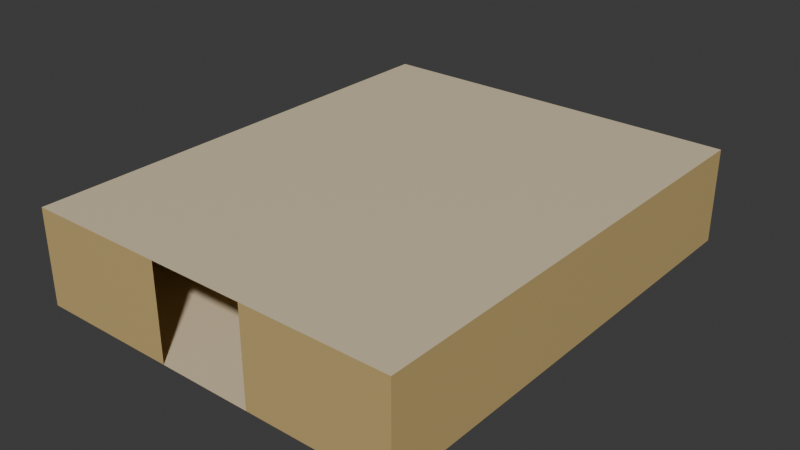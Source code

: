 # Source: Room004.blend  (saved by Blender 4.4.32; exported with 4.5.12 LTS)
import bpy
from mathutils import Matrix  # noqa: F401  (used for matrix-valued properties, if any)

bpy.ops.wm.read_factory_settings(use_empty=True)
scene = bpy.context.scene
scene.name = 'Scene'

# ---- collections
col_collection = bpy.data.collections.new('Collection'); scene.collection.children.link(col_collection)

# ---- materials (node trees are filled in below, after node groups)
mat_material = bpy.data.materials.new('Material')
mat_material.alpha_threshold = 0.0
mat_material.roughness = 0.5
mat_material.line_color = (0.0, 0.0, 0.0, 1.0)
mat_material_001 = bpy.data.materials.new('Material.001')

# ---- material node trees
mat_material.use_nodes = True; mat_material.node_tree.nodes.clear()
_N = mat_material.node_tree.nodes; _L = mat_material.node_tree.links
n0 = _N.new('ShaderNodeOutputMaterial'); n0.name = 'Material Output'; n0.location = (300, 300)
n1 = _N.new('ShaderNodeBsdfPrincipled'); n1.name = 'Principled BSDF'; n1.location = (10, 300)
n1.inputs[0].default_value = (0.5841, 0.4233, 0.1746, 1.0)
n1.inputs[3].default_value = 1.45
_L.new(n1.outputs[0], n0.inputs[0])
n0.is_active_output = True
mat_material_001.use_nodes = True; mat_material_001.node_tree.nodes.clear()
_N = mat_material_001.node_tree.nodes; _L = mat_material_001.node_tree.links
n0 = _N.new('ShaderNodeBsdfPrincipled'); n0.name = 'Principled BSDF'; n0.location = (10, 300)
n0.inputs[0].default_value = (0.7379, 0.6172, 0.4125, 1.0)
n1 = _N.new('ShaderNodeOutputMaterial'); n1.name = 'Material Output'; n1.location = (300, 300)
_L.new(n0.outputs[0], n1.inputs[0])
n1.is_active_output = True

# ---- world
world_world = bpy.data.worlds.new('World'); scene.world = world_world
world_world.use_nodes = True; world_world.node_tree.nodes.clear()
_N = world_world.node_tree.nodes; _L = world_world.node_tree.links
n0 = _N.new('ShaderNodeOutputWorld'); n0.name = 'World Output'; n0.location = (300, 300)
n1 = _N.new('ShaderNodeBackground'); n1.name = 'Background'; n1.location = (10, 300)
n1.inputs[0].default_value = (0.05088, 0.05088, 0.05088, 1.0)
_L.new(n1.outputs[0], n0.inputs[0])
n0.is_active_output = True
world_world.color = (0.05088, 0.05088, 0.05088)
world_world.sun_shadow_jitter_overblur = 0.0

# ---- meshes
me_cube = bpy.data.meshes.new('Cube')
me_cube.from_pydata([(-1.0, 4.985, 1.0), (-1.0, 4.985, -1.0), (1.0, 4.985, 1.0), (1.0, 4.985, -1.0), (-1.0, -1.0, 1.0), (-1.0, -1.0, -1.0), (1.0, -1.0, 1.0), (1.0, -1.0, -1.0), (-2.983, 4.985, -1.0), (-2.983, -1.0, -1.0), (-2.983, 4.985, 1.0), (2.983, -1.0, -1.0), (2.983, -1.0, 1.0), (2.983, 4.985, 1.0), (2.983, 4.985, -1.0), (-2.983, -1.0, 1.0), (-1.0, 2.99, -1.0), (-1.0, 0.9949, -1.0), (1.0, 2.99, 1.0), (1.0, 0.9949, 1.0), (1.0, 0.9949, -1.0), (1.0, 2.99, -1.0), (-1.0, 0.9949, 1.0), (-1.0, 2.99, 1.0), (-2.983, 2.99, -1.0), (-2.983, 0.9949, -1.0), (2.983, 2.99, 1.0), (2.983, 0.9949, 1.0), (2.983, 0.9949, -1.0), (2.983, 2.99, -1.0), (-2.983, 0.9949, 1.0), (-2.983, 2.99, 1.0), (-1.274, 2.714, -1.0), (-1.274, 1.271, -1.0), (1.274, 2.714, 1.0), (1.274, 1.271, 1.0), (1.274, 1.271, -1.0), (1.274, 2.714, -1.0), (-1.274, 1.271, 1.0), (-1.274, 2.714, 1.0), (-2.709, 2.714, -1.0), (-2.709, 1.271, -1.0), (2.709, 2.714, 1.0), (2.709, 1.271, 1.0), (2.709, 1.271, -1.0), (2.709, 2.714, -1.0), (-2.709, 1.271, 1.0), (-2.709, 2.714, 1.0), (-1.0, -4.99, 1.0), (-1.0, -4.99, -1.0), (1.0, -4.99, 1.0), (1.0, -4.99, -1.0), (-2.983, -4.99, -1.0), (2.983, -4.99, -1.0), (2.983, -4.99, 1.0), (-2.983, -4.99, 1.0), (-4.0, 4.985, 1.0), (-1.0, -2.995, -1.0), (4.0, -1.0, -1.0), (1.0, -2.995, 1.0), (1.0, -2.995, -1.0), (4.0, 4.985, 1.0), (-1.0, -2.995, 1.0), (4.0, -1.0, 1.0), (-4.0, -1.0, -1.0), (-2.983, -2.995, -1.0), (-4.0, -1.0, 1.0), (2.983, -2.995, 1.0), (2.983, -2.995, -1.0), (4.0, 4.985, -1.0), (-2.983, -2.995, 1.0), (-4.0, 4.985, -1.0), (-1.274, -1.276, -1.0), (-1.274, -2.719, -1.0), (1.274, -1.276, 1.0), (1.274, -2.719, 1.0), (1.274, -2.719, -1.0), (1.274, -1.276, -1.0), (-1.274, -2.719, 1.0), (-1.274, -1.276, 1.0), (-2.709, -1.276, -1.0), (-2.709, -2.719, -1.0), (2.709, -1.276, 1.0), (2.709, -2.719, 1.0), (2.709, -2.719, -1.0), (2.709, -1.276, -1.0), (-2.709, -2.719, 1.0), (-2.709, -1.276, 1.0), (-4.0, 2.99, -1.0), (-4.0, 0.9949, -1.0), (4.0, 2.99, 1.0), (4.0, 0.9949, 1.0), (4.0, 0.9949, -1.0), (4.0, 2.99, -1.0), (-4.0, 0.9949, 1.0), (-4.0, 2.99, 1.0), (-4.0, -4.99, -1.0), (4.0, -4.99, -1.0), (4.0, -4.99, 1.0), (-4.0, -4.99, 1.0), (-4.0, -2.995, -1.0), (4.0, -2.995, 1.0), (4.0, -2.995, -1.0), (-4.0, -2.995, 1.0)], [], [(22, 19, 6, 4), (88, 71, 56, 95), (36, 44, 43, 35), (16, 21, 3, 1), (34, 37, 36, 35), (0, 10, 8, 1), (68, 53, 97, 102), (53, 54, 98, 97), (92, 58, 63, 91), (17, 25, 9, 5), (23, 31, 10, 0), (21, 29, 14, 3), (19, 27, 12, 6), (3, 14, 13, 2), (2, 13, 26, 18), (30, 46, 38, 22), (7, 11, 28, 20), (20, 36, 37, 21), (4, 15, 30, 22), (21, 37, 45, 29), (1, 8, 24, 16), (27, 43, 42, 26), (14, 29, 93, 69), (28, 11, 58, 92), (11, 68, 102, 58), (52, 65, 100, 96), (5, 7, 20, 17), (17, 20, 21, 16), (0, 2, 18, 23), (23, 18, 19, 22), (34, 42, 43, 35), (36, 44, 45, 37), (38, 46, 47, 39), (32, 40, 41, 33), (29, 45, 44, 28), (23, 39, 47, 31), (22, 38, 39, 23), (24, 40, 32, 16), (31, 47, 46, 30), (17, 33, 41, 25), (16, 32, 33, 17), (26, 42, 34, 18), (25, 41, 40, 24), (19, 35, 43, 27), (18, 34, 35, 19), (28, 44, 36, 20), (42, 43, 44, 45), (34, 42, 45, 37), (38, 46, 41, 33), (40, 41, 46, 47), (39, 38, 33, 32), (32, 40, 47, 39), (62, 59, 50, 48), (49, 52, 55, 48), (76, 84, 83, 75), (74, 77, 76, 75), (12, 27, 91, 63), (50, 54, 53, 51), (57, 65, 52, 49), (59, 67, 54, 50), (70, 86, 78, 62), (51, 53, 68, 60), (60, 76, 77, 7), (48, 55, 70, 62), (7, 77, 85, 11), (67, 83, 82, 12), (27, 26, 90, 91), (15, 70, 103, 66), (26, 13, 61, 90), (49, 51, 60, 57), (57, 60, 7, 5), (4, 6, 59, 62), (74, 82, 83, 75), (76, 84, 85, 77), (78, 86, 87, 79), (72, 80, 81, 73), (11, 85, 84, 68), (4, 79, 87, 15), (62, 78, 79, 4), (9, 80, 72, 5), (15, 87, 86, 70), (57, 73, 81, 65), (5, 72, 73, 57), (12, 82, 74, 6), (65, 81, 80, 9), (59, 75, 83, 67), (6, 74, 75, 59), (68, 84, 76, 60), (82, 83, 84, 85), (74, 82, 85, 77), (78, 86, 81, 73), (80, 81, 86, 87), (79, 78, 73, 72), (72, 80, 87, 79), (89, 88, 95, 94), (69, 93, 90, 61), (93, 92, 91, 90), (102, 97, 98, 101), (96, 100, 103, 99), (100, 64, 66, 103), (58, 102, 101, 63), (29, 28, 92, 93), (10, 31, 95, 56), (67, 12, 63, 101), (55, 52, 96, 99), (9, 25, 89, 64), (30, 15, 66, 94), (65, 9, 64, 100), (54, 67, 101, 98), (70, 55, 99, 103), (8, 10, 56, 71), (31, 30, 94, 95), (24, 8, 71, 88), (25, 24, 88, 89), (13, 14, 69, 61)])
me_cube.polygons.foreach_set('material_index', [1, 0, 0, 1, 0, 0, 1, 0, 0, 1, 1, 1, 1, 0, 1, 1, 1, 1, 1, 1, 1, 1, 1, 1, 1, 1, 1, 1, 1, 1, 1, 1, 1, 1, 1, 1, 1, 1, 1, 1, 1, 1, 1, 1, 1, 1, 0, 0, 0, 0, 0, 0, 1, 0, 0, 0, 1, 0, 1, 1, 1, 1, 1, 1, 1, 1, 1, 1, 1, 1, 1, 1, 1, 1, 1, 1, 1, 1, 1, 1, 1, 1, 1, 1, 1, 1, 1, 1, 0, 0, 0, 0, 0, 0, 0, 0, 0, 0, 0, 0, 0, 1, 1, 1, 0, 1, 1, 1, 1, 1, 0, 1, 1, 1, 0])
_uv = me_cube.uv_layers.new(name='UVMap')
_uv.uv.foreach_set('vector', [0.7917, 0.5, 0.7917, 0.75, 0.875, 0.75, 0.875, 0.5, 0.375, 0.4167, 0.375, 0.5, 0.625, 0.5, 0.625, 0.4167, 0.0, 0.0, 0.0, 0.0, 0.0, 0.0, 0.0, 0.0, 0.2917, 0.5, 0.2917, 0.75, 0.375, 0.75, 0.375, 0.5, 0.7083, 0.75, 0.2917, 0.75, 0.2083, 0.75, 0.7917, 0.75, 0.625, 0.5, 0.625, 0.5, 0.375, 0.5, 0.375, 0.5, 0.2083, 0.75, 0.125, 0.75, 0.125, 0.75, 0.2083, 0.75, 0.375, 0.0, 0.625, 0.0, 0.625, 0.0, 0.375, 0.0, 0.375, 0.9167, 0.375, 1.0, 0.625, 1.0, 0.625, 0.9167, 0.2083, 0.5, 0.2083, 0.5, 0.125, 0.5, 0.125, 0.5, 0.7083, 0.5, 0.7083, 0.5, 0.625, 0.5, 0.625, 0.5, 0.2917, 0.75, 0.2917, 0.75, 0.375, 0.75, 0.375, 0.75, 0.7917, 0.75, 0.7917, 0.75, 0.875, 0.75, 0.875, 0.75, 0.375, 0.75, 0.375, 0.75, 0.625, 0.75, 0.625, 0.75, 0.625, 0.75, 0.625, 0.75, 0.7083, 0.75, 0.7083, 0.75, 0.7917, 0.5, 0.7917, 0.5, 0.7917, 0.5, 0.7917, 0.5, 0.125, 0.75, 0.125, 0.75, 0.2083, 0.75, 0.2083, 0.75, 0.2083, 0.75, 0.2083, 0.75, 0.2917, 0.75, 0.2917, 0.75, 0.875, 0.5, 0.875, 0.5, 0.7917, 0.5, 0.7917, 0.5, 0.2917, 0.75, 0.2917, 0.75, 0.2917, 0.75, 0.2917, 0.75, 0.375, 0.5, 0.375, 0.5, 0.2917, 0.5, 0.2917, 0.5, 0.625, 0.9167, 0.625, 0.9167, 0.625, 0.8333, 0.625, 0.8333, 0.375, 0.75, 0.2917, 0.75, 0.2917, 0.75, 0.375, 0.75, 0.2083, 0.75, 0.125, 0.75, 0.125, 0.75, 0.2083, 0.75, 0.375, 0.8333, 0.375, 0.9167, 0.375, 0.9167, 0.375, 0.8333, 0.125, 0.5, 0.2083, 0.5, 0.2083, 0.5, 0.125, 0.5, 0.125, 0.5, 0.125, 0.75, 0.2083, 0.75, 0.2083, 0.5, 0.2083, 0.5, 0.2083, 0.75, 0.2917, 0.75, 0.2917, 0.5, 0.625, 0.5, 0.625, 0.75, 0.7083, 0.75, 0.7083, 0.5, 0.7083, 0.5, 0.7083, 0.75, 0.7917, 0.75, 0.7917, 0.5, 0.7083, 0.75, 0.7083, 0.75, 0.7917, 0.75, 0.7917, 0.75, 0.2083, 0.75, 0.2083, 0.75, 0.2917, 0.75, 0.2917, 0.75, 0.7917, 0.5, 0.7917, 0.5, 0.7083, 0.5, 0.7083, 0.5, 0.2917, 0.5, 0.2917, 0.5, 0.2083, 0.5, 0.2083, 0.5, 0.375, 0.8333, 0.375, 0.8333, 0.375, 0.9167, 0.375, 0.9167, 0.7083, 0.5, 0.7083, 0.5, 0.7083, 0.5, 0.7083, 0.5, 0.7917, 0.5, 0.7917, 0.5, 0.7083, 0.5, 0.7083, 0.5, 0.2917, 0.5, 0.2917, 0.5, 0.2917, 0.5, 0.2917, 0.5, 0.625, 0.4167, 0.625, 0.4167, 0.625, 0.3333, 0.625, 0.3333, 0.2083, 0.5, 0.2083, 0.5, 0.2083, 0.5, 0.2083, 0.5, 0.2917, 0.5, 0.2917, 0.5, 0.2083, 0.5, 0.2083, 0.5, 0.7083, 0.75, 0.7083, 0.75, 0.7083, 0.75, 0.7083, 0.75, 0.375, 0.3333, 0.375, 0.3333, 0.375, 0.4167, 0.375, 0.4167, 0.7917, 0.75, 0.7917, 0.75, 0.7917, 0.75, 0.7917, 0.75, 0.7083, 0.75, 0.7083, 0.75, 0.7917, 0.75, 0.7917, 0.75, 0.2083, 0.75, 0.2083, 0.75, 0.2083, 0.75, 0.2083, 0.75, 0.0, 0.0, 0.0, 0.0, 0.0, 0.0, 0.0, 0.0, 0.0, 0.0, 0.0, 0.0, 0.0, 0.0, 0.0, 0.0, 0.7917, 0.5, 0.7917, 0.5, 0.2083, 0.5, 0.2083, 0.5, 0.0, 0.0, 0.0, 0.0, 0.0, 0.0, 0.0, 0.0, 0.0, 0.0, 0.0, 0.0, 0.0, 0.0, 0.0, 0.0, 0.0, 0.0, 0.0, 0.0, 0.0, 0.0, 0.0, 0.0, 0.7917, 0.5, 0.7917, 0.75, 0.875, 0.75, 0.875, 0.5, 0.375, 0.25, 0.375, 0.25, 0.625, 0.25, 0.625, 0.25, 0.0, 0.0, 0.0, 0.0, 0.0, 0.0, 0.0, 0.0, 0.7083, 0.75, 0.2917, 0.75, 0.2083, 0.75, 0.7917, 0.75, 0.875, 0.75, 0.7917, 0.75, 0.7917, 0.75, 0.875, 0.75, 0.625, 0.0, 0.625, 0.0, 0.375, 0.0, 0.375, 0.0, 0.2083, 0.5, 0.2083, 0.5, 0.125, 0.5, 0.125, 0.5, 0.7917, 0.75, 0.7917, 0.75, 0.875, 0.75, 0.875, 0.75, 0.7917, 0.5, 0.7917, 0.5, 0.7917, 0.5, 0.7917, 0.5, 0.125, 0.75, 0.125, 0.75, 0.2083, 0.75, 0.2083, 0.75, 0.2083, 0.75, 0.2083, 0.75, 0.2917, 0.75, 0.2917, 0.75, 0.875, 0.5, 0.875, 0.5, 0.7917, 0.5, 0.7917, 0.5, 0.2917, 0.75, 0.2917, 0.75, 0.2917, 0.75, 0.2917, 0.75, 0.625, 0.9167, 0.625, 0.9167, 0.625, 0.8333, 0.625, 0.8333, 0.625, 0.9167, 0.625, 0.8333, 0.625, 0.8333, 0.625, 0.9167, 0.625, 0.4167, 0.625, 0.3333, 0.625, 0.3333, 0.625, 0.4167, 0.7083, 0.75, 0.625, 0.75, 0.625, 0.75, 0.7083, 0.75, 0.125, 0.5, 0.125, 0.75, 0.2083, 0.75, 0.2083, 0.5, 0.2083, 0.5, 0.2083, 0.75, 0.2917, 0.75, 0.2917, 0.5, 0.7083, 0.5, 0.7083, 0.75, 0.7917, 0.75, 0.7917, 0.5, 0.7083, 0.75, 0.7083, 0.75, 0.7917, 0.75, 0.7917, 0.75, 0.2083, 0.75, 0.2083, 0.75, 0.2917, 0.75, 0.2917, 0.75, 0.7917, 0.5, 0.7917, 0.5, 0.7083, 0.5, 0.7083, 0.5, 0.2917, 0.5, 0.2917, 0.5, 0.2083, 0.5, 0.2083, 0.5, 0.375, 0.8333, 0.375, 0.8333, 0.375, 0.9167, 0.375, 0.9167, 0.7083, 0.5, 0.7083, 0.5, 0.7083, 0.5, 0.7083, 0.5, 0.7917, 0.5, 0.7917, 0.5, 0.7083, 0.5, 0.7083, 0.5, 0.2917, 0.5, 0.2917, 0.5, 0.2917, 0.5, 0.2917, 0.5, 0.625, 0.4167, 0.625, 0.4167, 0.625, 0.3333, 0.625, 0.3333, 0.2083, 0.5, 0.2083, 0.5, 0.2083, 0.5, 0.2083, 0.5, 0.2917, 0.5, 0.2917, 0.5, 0.2083, 0.5, 0.2083, 0.5, 0.7083, 0.75, 0.7083, 0.75, 0.7083, 0.75, 0.7083, 0.75, 0.375, 0.3333, 0.375, 0.3333, 0.375, 0.4167, 0.375, 0.4167, 0.7917, 0.75, 0.7917, 0.75, 0.7917, 0.75, 0.7917, 0.75, 0.7083, 0.75, 0.7083, 0.75, 0.7917, 0.75, 0.7917, 0.75, 0.2083, 0.75, 0.2083, 0.75, 0.2083, 0.75, 0.2083, 0.75, 0.0, 0.0, 0.0, 0.0, 0.0, 0.0, 0.0, 0.0, 0.0, 0.0, 0.0, 0.0, 0.0, 0.0, 0.0, 0.0, 0.7917, 0.5, 0.7917, 0.5, 0.2083, 0.5, 0.2083, 0.5, 0.0, 0.0, 0.0, 0.0, 0.0, 0.0, 0.0, 0.0, 0.0, 0.0, 0.0, 0.0, 0.0, 0.0, 0.0, 0.0, 0.0, 0.0, 0.0, 0.0, 0.0, 0.0, 0.0, 0.0, 0.375, 0.3333, 0.375, 0.4167, 0.625, 0.4167, 0.625, 0.3333, 0.375, 0.75, 0.375, 0.8333, 0.625, 0.8333, 0.625, 0.75, 0.375, 0.8333, 0.375, 0.9167, 0.625, 0.9167, 0.625, 0.8333, 0.375, 0.9167, 0.375, 1.0, 0.625, 1.0, 0.625, 0.9167, 0.375, 0.25, 0.375, 0.3333, 0.625, 0.3333, 0.625, 0.25, 0.375, 0.3333, 0.375, 0.4167, 0.625, 0.4167, 0.625, 0.3333, 0.375, 0.8333, 0.375, 0.9167, 0.625, 0.9167, 0.625, 0.8333, 0.375, 0.8333, 0.375, 0.9167, 0.375, 0.9167, 0.375, 0.8333, 0.625, 0.5, 0.7083, 0.5, 0.7083, 0.5, 0.625, 0.5, 0.625, 0.9167, 0.625, 0.8333, 0.625, 0.8333, 0.625, 0.9167, 0.625, 0.25, 0.375, 0.25, 0.375, 0.25, 0.625, 0.25, 0.125, 0.5, 0.2083, 0.5, 0.2083, 0.5, 0.125, 0.5, 0.7917, 0.5, 0.875, 0.5, 0.875, 0.5, 0.7917, 0.5, 0.375, 0.3333, 0.375, 0.4167, 0.375, 0.4167, 0.375, 0.3333, 0.875, 0.75, 0.7917, 0.75, 0.7917, 0.75, 0.875, 0.75, 0.7917, 0.5, 0.875, 0.5, 0.875, 0.5, 0.7917, 0.5, 0.375, 0.5, 0.625, 0.5, 0.625, 0.5, 0.375, 0.5, 0.625, 0.4167, 0.625, 0.3333, 0.625, 0.3333, 0.625, 0.4167, 0.2917, 0.5, 0.375, 0.5, 0.375, 0.5, 0.2917, 0.5, 0.375, 0.3333, 0.375, 0.4167, 0.375, 0.4167, 0.375, 0.3333, 0.625, 0.75, 0.375, 0.75, 0.375, 0.75, 0.625, 0.75])
me_cube.materials.append(mat_material)
me_cube.materials.append(mat_material_001)
me_cube.use_mirror_vertex_groups = False
me_cube.update()

# ---- objects
ob_cube = bpy.data.objects.new('Cube', me_cube)

# ---- transforms, parenting, visibility, modifiers, constraints
ob_cube.location = (0.0, 0.0, 0.0)
ob_cube.lock_rotations_4d = False
ob_cube.empty_display_type = 'ARROWS'
ob_cube.lineart.crease_threshold = 0.0

# ---- collection membership
col_collection.objects.link(ob_cube)

# ---- scene / render settings (as saved in the file)
scene.frame_start = 1; scene.frame_end = 250; scene.frame_set(1)
scene.render.engine = 'BLENDER_EEVEE_NEXT'
bpy.context.view_layer.update()

# ---- added for rendering (the .blend has no active camera and no usable light): camera, sun
cam_auto = bpy.data.cameras.new('AutoCamera')
cam_auto.lens = 50.0
cam_auto.sensor_width = 36.0
cam_auto.clip_end = 1000.0
ob_auto_camera = bpy.data.objects.new('AutoCamera', cam_auto)
scene.collection.objects.link(ob_auto_camera)
ob_auto_camera.location = (11.9742, -14.3718, 9.57933)
ob_auto_camera.rotation_euler = (1.09748, -7.21219e-08, 0.694738)
scene.camera = ob_auto_camera
light_auto_sun = bpy.data.lights.new('AutoSun', 'SUN')
light_auto_sun.energy = 3.0
light_auto_sun.angle = 0.0523599
ob_auto_sun = bpy.data.objects.new('AutoSun', light_auto_sun)
scene.collection.objects.link(ob_auto_sun)
ob_auto_sun.rotation_euler = (0.872665, 0.174533, 0.523599)
bpy.context.view_layer.update()

